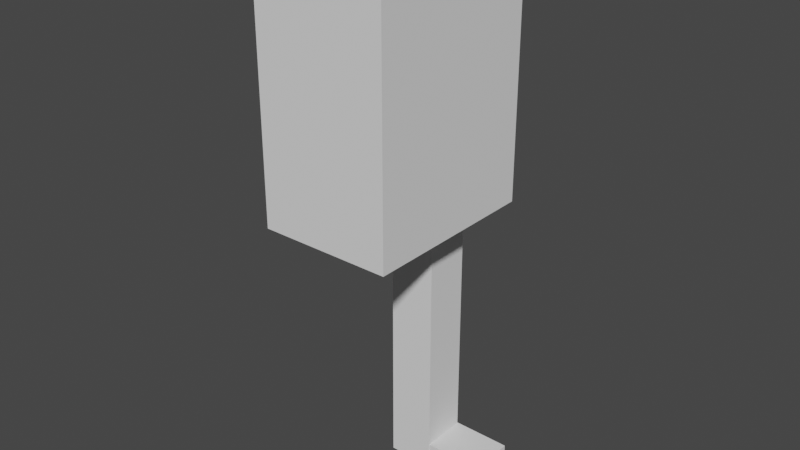 # Source: Lewis.blend  (saved by Blender 2.80.75; exported with 4.5.12 LTS)
import bpy
from mathutils import Matrix  # noqa: F401  (used for matrix-valued properties, if any)

bpy.ops.wm.read_factory_settings(use_empty=True)
scene = bpy.context.scene
scene.name = 'Scene'

# ---- collections
col_collection = bpy.data.collections.new('Collection'); scene.collection.children.link(col_collection)

# ---- world
world_world = bpy.data.worlds.new('World'); scene.world = world_world
world_world.use_nodes = True; world_world.node_tree.nodes.clear()
_N = world_world.node_tree.nodes; _L = world_world.node_tree.links
n0 = _N.new('ShaderNodeOutputWorld'); n0.name = 'World Output'; n0.location = (300, 300)
n1 = _N.new('ShaderNodeBackground'); n1.name = 'Background'; n1.location = (10, 300)
n1.inputs[0].default_value = (0.05088, 0.05088, 0.05088, 1.0)
_L.new(n1.outputs[0], n0.inputs[0])
n0.is_active_output = True
world_world.color = (0.05088, 0.05088, 0.05088)
world_world.use_sun_shadow = False
world_world.sun_shadow_jitter_overblur = 0.0

# ---- meshes
me_cube_001 = bpy.data.meshes.new('Cube.001')
me_cube_001.from_pydata([(-0.4833, -0.6606, 2.112), (-0.4833, -0.6606, 4.112), (-0.4833, 0.6606, 2.112), (-0.4833, 0.6606, 4.112), (0.4833, -0.6606, 2.112), (0.4833, -0.6606, 4.112), (0.4833, 0.6606, 2.112), (0.4833, 0.6606, 4.112), (-0.171, 0.2006, 0.002488), (-0.171, 0.2006, 2.207), (-0.171, 0.5426, 0.002488), (-0.171, 0.5426, 2.207), (0.171, 0.2006, 0.002488), (0.171, 0.2006, 2.207), (0.171, 0.5426, 0.002488), (0.171, 0.5426, 2.207), (-0.1716, 0.2039, -0.001568), (-0.1716, 0.2039, 0.2007), (-0.1716, 0.547, -0.001568), (-0.1716, 0.547, 0.2007), (0.6038, 0.2039, -0.001568), (0.6038, 0.2039, 0.2007), (0.6038, 0.547, -0.001568), (0.6038, 0.547, 0.2007)], [], [(0, 1, 3, 2), (2, 3, 7, 6), (6, 7, 5, 4), (4, 5, 1, 0), (2, 6, 4, 0), (7, 3, 1, 5), (8, 9, 11, 10), (10, 11, 15, 14), (14, 15, 13, 12), (12, 13, 9, 8), (10, 14, 12, 8), (15, 11, 9, 13), (16, 17, 19, 18), (18, 19, 23, 22), (22, 23, 21, 20), (20, 21, 17, 16), (18, 22, 20, 16), (23, 19, 17, 21)])
_uv = me_cube_001.uv_layers.new(name='UVMap')
_uv.uv.foreach_set('vector', [0.375, 0.0, 0.625, 0.0, 0.625, 0.25, 0.375, 0.25, 0.375, 0.25, 0.625, 0.25, 0.625, 0.5, 0.375, 0.5, 0.375, 0.5, 0.625, 0.5, 0.625, 0.75, 0.375, 0.75, 0.375, 0.75, 0.625, 0.75, 0.625, 1.0, 0.375, 1.0, 0.125, 0.5, 0.375, 0.5, 0.375, 0.75, 0.125, 0.75, 0.625, 0.5, 0.875, 0.5, 0.875, 0.75, 0.625, 0.75, 0.375, 0.0, 0.625, 0.0, 0.625, 0.25, 0.375, 0.25, 0.375, 0.25, 0.625, 0.25, 0.625, 0.5, 0.375, 0.5, 0.375, 0.5, 0.625, 0.5, 0.625, 0.75, 0.375, 0.75, 0.375, 0.75, 0.625, 0.75, 0.625, 1.0, 0.375, 1.0, 0.125, 0.5, 0.375, 0.5, 0.375, 0.75, 0.125, 0.75, 0.625, 0.5, 0.875, 0.5, 0.875, 0.75, 0.625, 0.75, 0.375, 0.0, 0.625, 0.0, 0.625, 0.25, 0.375, 0.25, 0.375, 0.25, 0.625, 0.25, 0.625, 0.5, 0.375, 0.5, 0.375, 0.5, 0.625, 0.5, 0.625, 0.75, 0.375, 0.75, 0.375, 0.75, 0.625, 0.75, 0.625, 1.0, 0.375, 1.0, 0.125, 0.5, 0.375, 0.5, 0.375, 0.75, 0.125, 0.75, 0.625, 0.5, 0.875, 0.5, 0.875, 0.75, 0.625, 0.75])
me_cube_001.use_remesh_preserve_volume = False
me_cube_001.use_remesh_preserve_attributes = False
me_cube_001.use_mirror_vertex_groups = False
me_cube_001.update()

# ---- objects
ob_cube = bpy.data.objects.new('Cube', me_cube_001)

# ---- transforms, parenting, visibility, modifiers, constraints
ob_cube.location = (0.0, 0.0, 0.0)
ob_cube.lineart.crease_threshold = 0.0

# ---- collection membership
col_collection.objects.link(ob_cube)

# ---- scene / render settings (as saved in the file)
scene.frame_start = 1; scene.frame_end = 250; scene.frame_set(1)
scene.render.engine = 'BLENDER_EEVEE_NEXT'
scene.cycles.use_denoising = False
scene.cycles.samples = 128
scene.cycles.sampling_pattern = 'TABULATED_SOBOL'
scene.cycles.use_adaptive_sampling = False
scene.cycles.use_light_tree = False
scene.view_settings.view_transform = 'Filmic'
bpy.context.view_layer.update()

# ---- added for rendering (the .blend has no active camera and no usable light): camera, sun
cam_auto = bpy.data.cameras.new('AutoCamera')
cam_auto.lens = 50.0
cam_auto.sensor_width = 36.0
cam_auto.clip_end = 1000.0
ob_auto_camera = bpy.data.objects.new('AutoCamera', cam_auto)
scene.collection.objects.link(ob_auto_camera)
ob_auto_camera.location = (4.1825, -4.94667, 5.35308)
ob_auto_camera.rotation_euler = (1.09748, -7.21219e-08, 0.694738)
scene.camera = ob_auto_camera
light_auto_sun = bpy.data.lights.new('AutoSun', 'SUN')
light_auto_sun.energy = 3.0
light_auto_sun.angle = 0.0523599
ob_auto_sun = bpy.data.objects.new('AutoSun', light_auto_sun)
scene.collection.objects.link(ob_auto_sun)
ob_auto_sun.rotation_euler = (0.872665, 0.174533, 0.523599)
bpy.context.view_layer.update()
